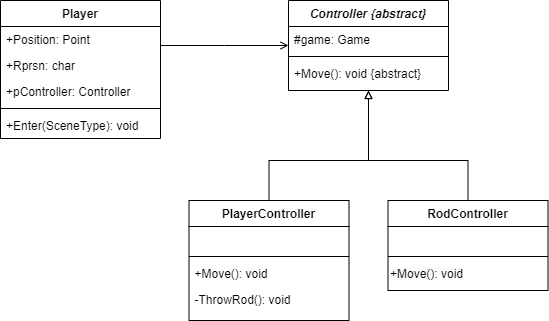

The diagram above was exported from draw.io. Its source (the exported page's mxGraphModel, read from the mxfile embedded in the PNG):
<mxGraphModel dx="1434" dy="746" grid="1" gridSize="10" guides="1" tooltips="1" connect="1" arrows="1" fold="1" page="1" pageScale="1" pageWidth="827" pageHeight="1169" math="0" shadow="0">
  <root>
    <mxCell id="WIyWlLk6GJQsqaUBKTNV-0" />
    <mxCell id="WIyWlLk6GJQsqaUBKTNV-1" parent="WIyWlLk6GJQsqaUBKTNV-0" />
    <mxCell id="zkfFHV4jXpPFQw0GAbJ--0" value="Player" style="swimlane;fontStyle=1;align=center;verticalAlign=top;childLayout=stackLayout;horizontal=1;startSize=26;horizontalStack=0;resizeParent=1;resizeLast=0;collapsible=1;marginBottom=0;rounded=0;shadow=0;strokeWidth=1;" parent="WIyWlLk6GJQsqaUBKTNV-1" vertex="1">
      <mxGeometry x="220" y="120" width="160" height="138" as="geometry">
        <mxRectangle x="230" y="140" width="160" height="26" as="alternateBounds" />
      </mxGeometry>
    </mxCell>
    <mxCell id="zkfFHV4jXpPFQw0GAbJ--1" value="+Position: Point" style="text;align=left;verticalAlign=top;spacingLeft=4;spacingRight=4;overflow=hidden;rotatable=0;points=[[0,0.5],[1,0.5]];portConstraint=eastwest;" parent="zkfFHV4jXpPFQw0GAbJ--0" vertex="1">
      <mxGeometry y="26" width="160" height="26" as="geometry" />
    </mxCell>
    <mxCell id="zkfFHV4jXpPFQw0GAbJ--2" value="+Rprsn: char" style="text;align=left;verticalAlign=top;spacingLeft=4;spacingRight=4;overflow=hidden;rotatable=0;points=[[0,0.5],[1,0.5]];portConstraint=eastwest;rounded=0;shadow=0;html=0;" parent="zkfFHV4jXpPFQw0GAbJ--0" vertex="1">
      <mxGeometry y="52" width="160" height="26" as="geometry" />
    </mxCell>
    <mxCell id="zkfFHV4jXpPFQw0GAbJ--3" value="+pController: Controller" style="text;align=left;verticalAlign=top;spacingLeft=4;spacingRight=4;overflow=hidden;rotatable=0;points=[[0,0.5],[1,0.5]];portConstraint=eastwest;rounded=0;shadow=0;html=0;" parent="zkfFHV4jXpPFQw0GAbJ--0" vertex="1">
      <mxGeometry y="78" width="160" height="26" as="geometry" />
    </mxCell>
    <mxCell id="zkfFHV4jXpPFQw0GAbJ--4" value="" style="line;html=1;strokeWidth=1;align=left;verticalAlign=middle;spacingTop=-1;spacingLeft=3;spacingRight=3;rotatable=0;labelPosition=right;points=[];portConstraint=eastwest;" parent="zkfFHV4jXpPFQw0GAbJ--0" vertex="1">
      <mxGeometry y="104" width="160" height="8" as="geometry" />
    </mxCell>
    <mxCell id="zkfFHV4jXpPFQw0GAbJ--5" value="+Enter(SceneType): void" style="text;align=left;verticalAlign=top;spacingLeft=4;spacingRight=4;overflow=hidden;rotatable=0;points=[[0,0.5],[1,0.5]];portConstraint=eastwest;" parent="zkfFHV4jXpPFQw0GAbJ--0" vertex="1">
      <mxGeometry y="112" width="160" height="26" as="geometry" />
    </mxCell>
    <mxCell id="u1jdBwSyAzK35WDDmclr-2" style="edgeStyle=elbowEdgeStyle;rounded=0;orthogonalLoop=1;jettySize=auto;html=1;exitX=0.5;exitY=0;exitDx=0;exitDy=0;entryX=0.5;entryY=1;entryDx=0;entryDy=0;endArrow=block;endFill=0;elbow=vertical;" edge="1" parent="WIyWlLk6GJQsqaUBKTNV-1" source="zkfFHV4jXpPFQw0GAbJ--6" target="zkfFHV4jXpPFQw0GAbJ--17">
      <mxGeometry relative="1" as="geometry">
        <Array as="points">
          <mxPoint x="540" y="280" />
        </Array>
      </mxGeometry>
    </mxCell>
    <mxCell id="zkfFHV4jXpPFQw0GAbJ--6" value="PlayerController" style="swimlane;fontStyle=1;align=center;verticalAlign=top;childLayout=stackLayout;horizontal=1;startSize=26;horizontalStack=0;resizeParent=1;resizeLast=0;collapsible=1;marginBottom=0;rounded=0;shadow=0;strokeWidth=1;" parent="WIyWlLk6GJQsqaUBKTNV-1" vertex="1">
      <mxGeometry x="408.5" y="320" width="160" height="120" as="geometry">
        <mxRectangle x="130" y="380" width="160" height="26" as="alternateBounds" />
      </mxGeometry>
    </mxCell>
    <mxCell id="zkfFHV4jXpPFQw0GAbJ--8" value=" " style="text;align=left;verticalAlign=top;spacingLeft=4;spacingRight=4;overflow=hidden;rotatable=0;points=[[0,0.5],[1,0.5]];portConstraint=eastwest;rounded=0;shadow=0;html=0;" parent="zkfFHV4jXpPFQw0GAbJ--6" vertex="1">
      <mxGeometry y="26" width="160" height="26" as="geometry" />
    </mxCell>
    <mxCell id="zkfFHV4jXpPFQw0GAbJ--9" value="" style="line;html=1;strokeWidth=1;align=left;verticalAlign=middle;spacingTop=-1;spacingLeft=3;spacingRight=3;rotatable=0;labelPosition=right;points=[];portConstraint=eastwest;" parent="zkfFHV4jXpPFQw0GAbJ--6" vertex="1">
      <mxGeometry y="52" width="160" height="8" as="geometry" />
    </mxCell>
    <mxCell id="zkfFHV4jXpPFQw0GAbJ--10" value="+Move(): void" style="text;align=left;verticalAlign=top;spacingLeft=4;spacingRight=4;overflow=hidden;rotatable=0;points=[[0,0.5],[1,0.5]];portConstraint=eastwest;fontStyle=0" parent="zkfFHV4jXpPFQw0GAbJ--6" vertex="1">
      <mxGeometry y="60" width="160" height="26" as="geometry" />
    </mxCell>
    <mxCell id="zkfFHV4jXpPFQw0GAbJ--11" value="-ThrowRod(): void" style="text;align=left;verticalAlign=top;spacingLeft=4;spacingRight=4;overflow=hidden;rotatable=0;points=[[0,0.5],[1,0.5]];portConstraint=eastwest;" parent="zkfFHV4jXpPFQw0GAbJ--6" vertex="1">
      <mxGeometry y="86" width="160" height="26" as="geometry" />
    </mxCell>
    <mxCell id="u1jdBwSyAzK35WDDmclr-3" style="edgeStyle=elbowEdgeStyle;rounded=0;orthogonalLoop=1;jettySize=auto;html=1;exitX=0.5;exitY=0;exitDx=0;exitDy=0;entryX=0.5;entryY=1;entryDx=0;entryDy=0;endArrow=block;endFill=0;elbow=vertical;" edge="1" parent="WIyWlLk6GJQsqaUBKTNV-1" source="zkfFHV4jXpPFQw0GAbJ--13" target="zkfFHV4jXpPFQw0GAbJ--17">
      <mxGeometry relative="1" as="geometry">
        <Array as="points">
          <mxPoint x="640" y="280" />
        </Array>
      </mxGeometry>
    </mxCell>
    <mxCell id="zkfFHV4jXpPFQw0GAbJ--13" value="RodController" style="swimlane;fontStyle=1;align=center;verticalAlign=top;childLayout=stackLayout;horizontal=1;startSize=26;horizontalStack=0;resizeParent=1;resizeLast=0;collapsible=1;marginBottom=0;rounded=0;shadow=0;strokeWidth=1;" parent="WIyWlLk6GJQsqaUBKTNV-1" vertex="1">
      <mxGeometry x="607.5" y="320" width="160" height="90" as="geometry">
        <mxRectangle x="340" y="380" width="170" height="26" as="alternateBounds" />
      </mxGeometry>
    </mxCell>
    <mxCell id="zkfFHV4jXpPFQw0GAbJ--14" value=" " style="text;align=left;verticalAlign=top;spacingLeft=4;spacingRight=4;overflow=hidden;rotatable=0;points=[[0,0.5],[1,0.5]];portConstraint=eastwest;" parent="zkfFHV4jXpPFQw0GAbJ--13" vertex="1">
      <mxGeometry y="26" width="160" height="26" as="geometry" />
    </mxCell>
    <mxCell id="zkfFHV4jXpPFQw0GAbJ--15" value="" style="line;html=1;strokeWidth=1;align=left;verticalAlign=middle;spacingTop=-1;spacingLeft=3;spacingRight=3;rotatable=0;labelPosition=right;points=[];portConstraint=eastwest;" parent="zkfFHV4jXpPFQw0GAbJ--13" vertex="1">
      <mxGeometry y="52" width="160" height="8" as="geometry" />
    </mxCell>
    <mxCell id="u1jdBwSyAzK35WDDmclr-4" value="&lt;span style=&quot;color: rgb(0, 0, 0); font-family: Helvetica; font-size: 12px; font-style: normal; font-variant-ligatures: normal; font-variant-caps: normal; font-weight: 400; letter-spacing: normal; orphans: 2; text-align: left; text-indent: 0px; text-transform: none; widows: 2; word-spacing: 0px; -webkit-text-stroke-width: 0px; white-space: nowrap; background-color: rgb(251, 251, 251); text-decoration-thickness: initial; text-decoration-style: initial; text-decoration-color: initial; display: inline !important; float: none;&quot;&gt;+Move(): void&lt;/span&gt;" style="text;whiteSpace=wrap;html=1;" vertex="1" parent="zkfFHV4jXpPFQw0GAbJ--13">
      <mxGeometry y="60" width="160" height="30" as="geometry" />
    </mxCell>
    <mxCell id="zkfFHV4jXpPFQw0GAbJ--17" value="Controller {abstract}" style="swimlane;fontStyle=3;align=center;verticalAlign=top;childLayout=stackLayout;horizontal=1;startSize=26;horizontalStack=0;resizeParent=1;resizeLast=0;collapsible=1;marginBottom=0;rounded=0;shadow=0;strokeWidth=1;" parent="WIyWlLk6GJQsqaUBKTNV-1" vertex="1">
      <mxGeometry x="508" y="120" width="160" height="90" as="geometry">
        <mxRectangle x="550" y="140" width="160" height="26" as="alternateBounds" />
      </mxGeometry>
    </mxCell>
    <mxCell id="zkfFHV4jXpPFQw0GAbJ--18" value="#game: Game" style="text;align=left;verticalAlign=top;spacingLeft=4;spacingRight=4;overflow=hidden;rotatable=0;points=[[0,0.5],[1,0.5]];portConstraint=eastwest;" parent="zkfFHV4jXpPFQw0GAbJ--17" vertex="1">
      <mxGeometry y="26" width="160" height="26" as="geometry" />
    </mxCell>
    <mxCell id="zkfFHV4jXpPFQw0GAbJ--23" value="" style="line;html=1;strokeWidth=1;align=left;verticalAlign=middle;spacingTop=-1;spacingLeft=3;spacingRight=3;rotatable=0;labelPosition=right;points=[];portConstraint=eastwest;" parent="zkfFHV4jXpPFQw0GAbJ--17" vertex="1">
      <mxGeometry y="52" width="160" height="8" as="geometry" />
    </mxCell>
    <mxCell id="zkfFHV4jXpPFQw0GAbJ--25" value="+Move(): void {abstract}" style="text;align=left;verticalAlign=top;spacingLeft=4;spacingRight=4;overflow=hidden;rotatable=0;points=[[0,0.5],[1,0.5]];portConstraint=eastwest;" parent="zkfFHV4jXpPFQw0GAbJ--17" vertex="1">
      <mxGeometry y="60" width="160" height="26" as="geometry" />
    </mxCell>
    <mxCell id="zkfFHV4jXpPFQw0GAbJ--26" value="" style="endArrow=open;shadow=0;strokeWidth=1;rounded=0;curved=0;endFill=1;edgeStyle=elbowEdgeStyle;elbow=vertical;" parent="WIyWlLk6GJQsqaUBKTNV-1" source="zkfFHV4jXpPFQw0GAbJ--0" target="zkfFHV4jXpPFQw0GAbJ--17" edge="1">
      <mxGeometry x="0.5" y="41" relative="1" as="geometry">
        <mxPoint x="380" y="192" as="sourcePoint" />
        <mxPoint x="540" y="192" as="targetPoint" />
        <mxPoint x="-40" y="32" as="offset" />
      </mxGeometry>
    </mxCell>
  </root>
</mxGraphModel>